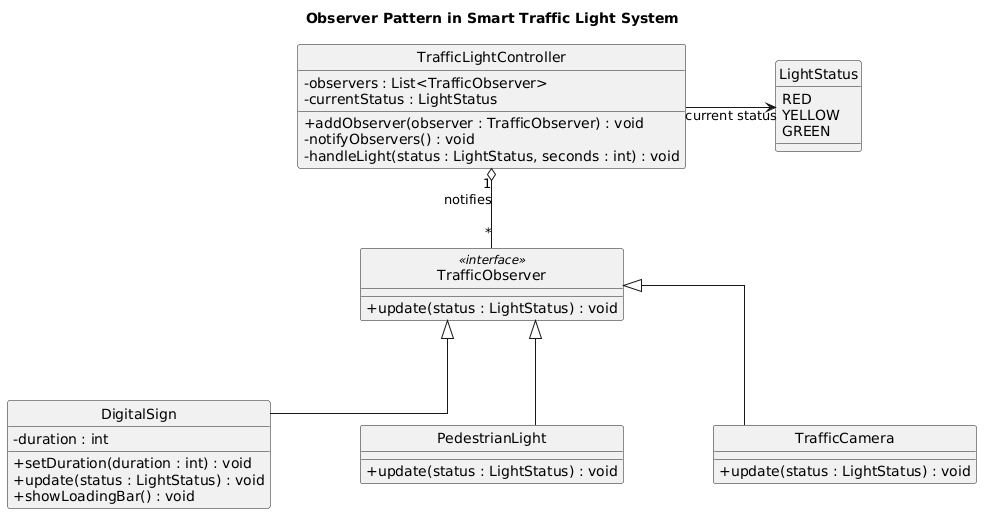

The diagram above was rendered by PlantUML. Its source (embedded in the PNG):
@startuml
title Observer Pattern in Smart Traffic Light System

hide circle
skinparam classAttributeIconSize 0
skinparam shadowing false
skinparam linetype ortho
skinparam nodesep 90
skinparam ranksep 80

top to bottom direction

class TrafficLightController {
    -observers : List<TrafficObserver>
    -currentStatus : LightStatus
    +addObserver(observer : TrafficObserver) : void
    -notifyObservers() : void
    -handleLight(status : LightStatus, seconds : int) : void
}

class TrafficObserver <<interface>> {
    +update(status : LightStatus) : void
}

class DigitalSign {
    -duration : int
    +setDuration(duration : int) : void
    +update(status : LightStatus) : void
    +showLoadingBar() : void
}

class PedestrianLight {
    +update(status : LightStatus) : void
}

class TrafficCamera {
    +update(status : LightStatus) : void
}

enum LightStatus {
    RED
    YELLOW
    GREEN
}

TrafficLightController "1" o-down- "*" TrafficObserver : notifies
TrafficLightController -right-> LightStatus : current status

TrafficObserver <|-- DigitalSign
TrafficObserver <|-- PedestrianLight
TrafficObserver <|-- TrafficCamera
@enduml